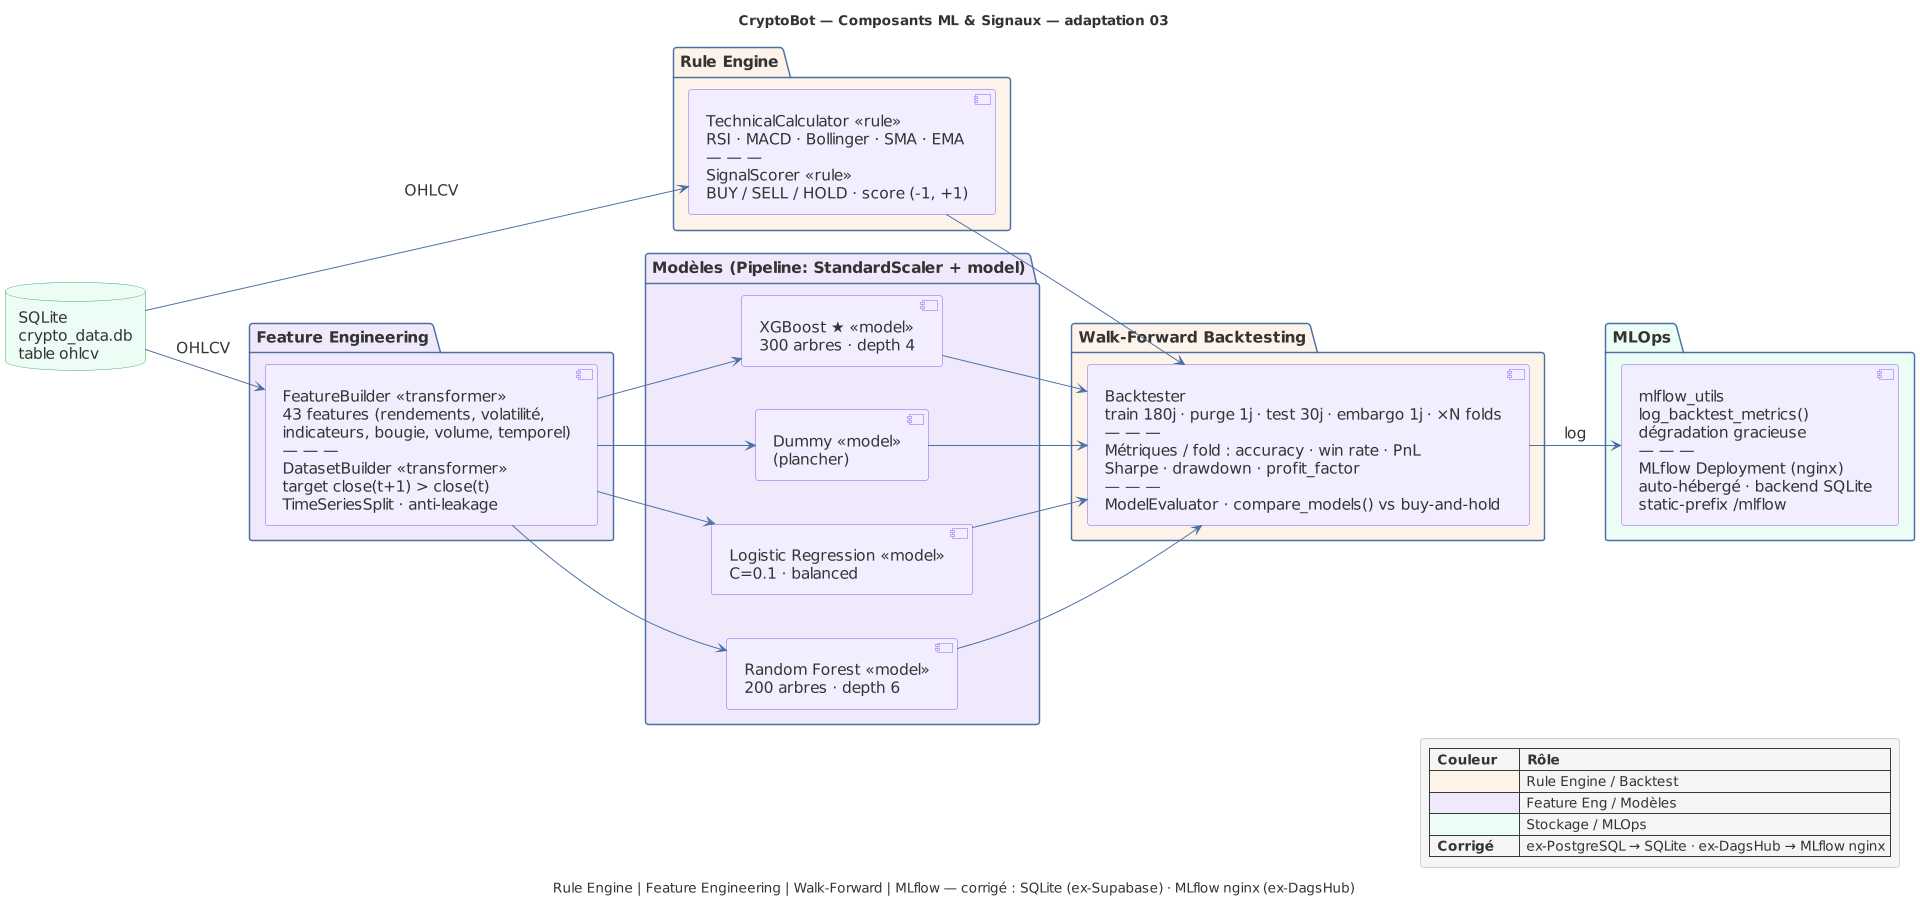

The diagram above was rendered by PlantUML. Its source (embedded in the PNG):
@startuml DP06-composants-ml
' ============================================================
' CryptoBot — PlantUML Shared Skin & Stereotypes
' ============================================================

skinparam backgroundColor white
skinparam defaultFontName "Segoe UI, Helvetica, Arial, sans-serif"
skinparam defaultFontSize 16
skinparam defaultFontColor #333333
skinparam shadowing false
skinparam roundCorner 6
skinparam nodesep 45
skinparam ranksep 55
skinparam padding 3
scale max 1920*1080
left to right direction

skinparam component {
  BackgroundColor #F3EEFF
  BorderColor #7C5CFC
  FontColor #333333
  ArrowColor #4A6FA5
  StereotypeFontColor #7C5CFC
}
skinparam package {
  BackgroundColor #F5F5F5
  BorderColor #4A6FA5
  FontColor #333333
}
skinparam database {
  BackgroundColor #ECFDF5
  BorderColor #34A853
  FontColor #333333
}
skinparam legend {
  BackgroundColor #F5F5F5
  BorderColor #CCCCCC
  FontColor #333333
}

title CryptoBot — Composants ML & Signaux — adaptation 03
caption Rule Engine | Feature Engineering | Walk-Forward | MLflow — corrigé : SQLite (ex-Supabase) · MLflow nginx (ex-DagsHub)

' ============================================================
' Source — SQLite (corrigé, ex-PostgreSQL/Supabase)
' ============================================================
database "SQLite\ncrypto_data.db\ntable ohlcv" as sqlite #ECFDF5

' ============================================================
' Rule Engine (étape regroupée)
' ============================================================
package "Rule Engine" as p_rule #FEF3E8 {
  component "TechnicalCalculator <<rule>>\nRSI · MACD · Bollinger · SMA · EMA\n— — —\nSignalScorer <<rule>>\nBUY / SELL / HOLD · score (-1, +1)" as rule
}

' ============================================================
' Feature Engineering (étape regroupée)
' ============================================================
package "Feature Engineering" as p_feat #EFE9FB {
  component "FeatureBuilder <<transformer>>\n43 features (rendements, volatilité,\nindicateurs, bougie, volume, temporel)\n— — —\nDatasetBuilder <<transformer>>\ntarget close(t+1) > close(t)\nTimeSeriesSplit · anti-leakage" as feat
}

' ============================================================
' Modèles (4 — donnent la hauteur)
' ============================================================
package "Modèles (Pipeline: StandardScaler + model)" as p_models #EFE9FB {
  component "XGBoost ★ <<model>>\n300 arbres · depth 4" as xgb
  component "Dummy <<model>>\n(plancher)" as dummy
  component "Logistic Regression <<model>>\nC=0.1 · balanced" as logreg
  component "Random Forest <<model>>\n200 arbres · depth 6" as rf
}

' ============================================================
' Walk-Forward Backtesting (étape regroupée)
' ============================================================
package "Walk-Forward Backtesting" as p_back #FEF3E8 {
  component "Backtester\ntrain 180j · purge 1j · test 30j · embargo 1j · ×N folds\n— — —\nMétriques / fold : accuracy · win rate · PnL\nSharpe · drawdown · profit_factor\n— — —\nModelEvaluator · compare_models() vs buy-and-hold" as back
}

' ============================================================
' MLOps (étape regroupée) — MLflow nginx (ex-DagsHub)
' ============================================================
package "MLOps" as p_mlops #ECFDF5 {
  component "mlflow_utils\nlog_backtest_metrics()\ndégradation gracieuse\n— — —\nMLflow Deployment (nginx)\nauto-hébergé · backend SQLite\nstatic-prefix /mlflow" as mlops
}

' ============================================================
' Flux (5 rangs : SQLite → Rule/Feature → Modèles → Backtest → MLOps)
' ============================================================
sqlite --> rule : OHLCV
sqlite --> feat : OHLCV
feat --> xgb
feat --> dummy
feat --> logreg
feat --> rf
rule --> back
xgb --> back
dummy --> back
logreg --> back
rf --> back
back --> mlops : log

legend bottom right
  |= Couleur    |= Rôle                       |
  | <#FEF3E8>   | Rule Engine / Backtest       |
  | <#EFE9FB>   | Feature Eng / Modèles        |
  | <#ECFDF5>   | Stockage / MLOps             |
  |= Corrigé    | ex-PostgreSQL → SQLite · ex-DagsHub → MLflow nginx |
endlegend

@enduml